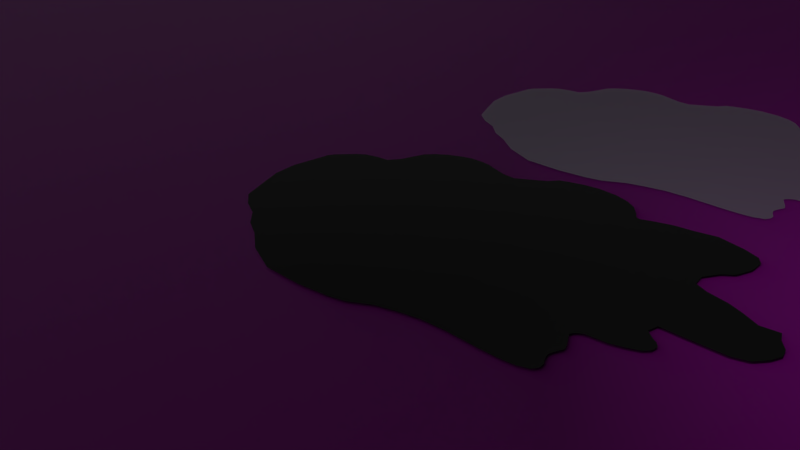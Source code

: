 # Source: spills.blend  (saved by Blender 2.79.0; exported with 4.5.12 LTS)
import bpy
from mathutils import Matrix  # noqa: F401  (used for matrix-valued properties, if any)

bpy.ops.wm.read_factory_settings(use_empty=True)
scene = bpy.context.scene
scene.name = 'Scene'

# ---- collections
col_collection_1 = bpy.data.collections.new('Collection 1'); scene.collection.children.link(col_collection_1)

# ---- images (referenced by path relative to the original .blend; pixels are not part of the script)
import os
ASSET_DIR = os.environ.get("B2B_ASSET_DIR", "")  # directory of the original .blend (textures are referenced by path, not embedded)
HERE = os.path.dirname(os.path.abspath(__file__))  # packed textures are extracted next to this script under _unpacked/

def load_image(name, relpath, width, height, colorspace="sRGB"):
    """Load a texture the original file referenced (path relative to the .blend, or extracted next to this script)."""
    p = next((c for c in (os.path.join(HERE, relpath), os.path.join(ASSET_DIR, relpath)) if relpath and os.path.exists(c)), "")
    if p:
        img = bpy.data.images.load(p, check_existing=True)
        img.name = name
    else:  # same state as the original file: an image datablock whose file is absent (Cycles renders it pink)
        img = bpy.data.images.new(name, width, height)
        img.source = "FILE"
        img.filepath = "//" + (relpath or name)
    img.colorspace_settings.name = colorspace
    return img
img_floortiles_tif = load_image('floorTiles.tif', 'floorTiles.tif', 1024, 1024, 'sRGB')
img_floortilesnormal_tif = load_image('floorTilesNormal.tif', 'floorTilesNormal.tif', 1024, 1024, 'Non-Color')

# ---- materials (node trees are filled in below, after node groups)
mat_oil = bpy.data.materials.new('oil')
mat_oil.alpha_threshold = 0.0
mat_oil.roughness = 0.5
mat_water = bpy.data.materials.new('water')
mat_water.alpha_threshold = 0.0
mat_water.roughness = 0.5
mat_floortiles = bpy.data.materials.new('floorTiles')
mat_floortiles.alpha_threshold = 0.0
mat_floortiles.roughness = 0.5

# ---- material node trees
mat_oil.use_nodes = True; mat_oil.node_tree.nodes.clear()
_N = mat_oil.node_tree.nodes; _L = mat_oil.node_tree.links
n0 = _N.new('ShaderNodeOutputMaterial'); n0.name = 'Material Output'; n0.location = (300, 300)
n1 = _N.new('ShaderNodeBsdfPrincipled'); n1.name = 'Principled BSDF'; n1.location = (112, 343)
n1.width = 150
n1.subsurface_method = 'BURLEY'
n1.inputs[0].default_value = (0.02386, 0.02386, 0.02386, 1.0)
n1.inputs[1].default_value = 1.0
n1.inputs[3].default_value = 1.45
n1.inputs[9].default_value = (1.0, 1.0, 1.0)
n1.inputs[19].default_value = 0.1647
_L.new(n1.outputs[0], n0.inputs[0])
n0.is_active_output = True
mat_water.use_nodes = True; mat_water.node_tree.nodes.clear()
_N = mat_water.node_tree.nodes; _L = mat_water.node_tree.links
n0 = _N.new('ShaderNodeBsdfPrincipled'); n0.name = 'Principled BSDF'; n0.location = (-67, 377)
n0.width = 150
n0.subsurface_method = 'BURLEY'
n0.inputs[0].default_value = (0.8, 0.8, 1.0, 1.0)
n0.inputs[3].default_value = 1.45
n0.inputs[9].default_value = (1.0, 1.0, 1.0)
n1 = _N.new('ShaderNodeBsdfTransparent'); n1.name = 'Transparent BSDF'; n1.location = (155, 132)
n2 = _N.new('ShaderNodeMixShader'); n2.name = 'Mix Shader.001'; n2.location = (270, 335)
n3 = _N.new('ShaderNodeBsdfAnisotropic'); n3.name = 'Glossy BSDF'; n3.location = (-37, 580)
n3.distribution = 'GGX'
n3.inputs[1].default_value = 0.5541
n4 = _N.new('ShaderNodeOutputMaterial'); n4.name = 'Material Output'; n4.location = (634, 240)
n5 = _N.new('ShaderNodeMixShader'); n5.name = 'Mix Shader'; n5.location = (448, 211)
_L.new(n5.outputs[0], n4.inputs[0])
_L.new(n1.outputs[0], n5.inputs[2])
_L.new(n3.outputs[0], n2.inputs[1])
_L.new(n0.outputs[0], n2.inputs[2])
_L.new(n2.outputs[0], n5.inputs[1])
n4.is_active_output = True
mat_floortiles.use_nodes = True; mat_floortiles.node_tree.nodes.clear()
_N = mat_floortiles.node_tree.nodes; _L = mat_floortiles.node_tree.links
n0 = _N.new('ShaderNodeOutputMaterial'); n0.name = 'Material Output'; n0.location = (211, 51)
n1 = _N.new('ShaderNodeBsdfPrincipled'); n1.name = 'Principled BSDF'; n1.location = (-50, 96)
n1.width = 150
n1.subsurface_method = 'BURLEY'
n1.inputs[3].default_value = 1.45
n1.inputs[9].default_value = (1.0, 1.0, 1.0)
n1.inputs[19].default_value = 0.05017
n2 = _N.new('ShaderNodeTexImage'); n2.name = 'Image Texture'; n2.location = (-266, 20)
n2.width = 140
n2.image = img_floortiles_tif
n3 = _N.new('ShaderNodeNormalMap'); n3.name = 'Normal Map'; n3.location = (-255, -310)
n4 = _N.new('ShaderNodeTexImage'); n4.name = 'Image Texture.001'; n4.location = (-441, -287)
n4.width = 140
n4.image = img_floortilesnormal_tif
_L.new(n1.outputs[0], n0.inputs[0])
_L.new(n2.outputs[0], n1.inputs[0])
_L.new(n3.outputs[0], n1.inputs[5])
_L.new(n4.outputs[0], n3.inputs[1])
n0.is_active_output = True

# ---- world
world_world = bpy.data.worlds.new('World'); scene.world = world_world
world_world.color = (0.05088, 0.05088, 0.05088)
world_world.use_sun_shadow = False
world_world.sun_shadow_jitter_overblur = 0.0
world_world.cycles.sampling_method = 'MANUAL'

# ---- cameras
cam_camera = bpy.data.cameras.new('Camera')
cam_camera.clip_end = 100.0
cam_camera.lens = 35.0
cam_camera.sensor_width = 32.0
cam_camera.sensor_height = 18.0
cam_camera.ortho_scale = 7.314
cam_camera.dof.focus_distance = 0.0

# ---- lights
light_lamp = bpy.data.lights.new('Lamp', 'POINT')
light_lamp.transmission_factor = 0.0
light_lamp.cutoff_distance = 30.0
light_lamp.energy = 100.0
light_lamp.shadow_buffer_clip_start = 1.001
light_lamp.shadow_soft_size = 0.1
light_lamp.shadow_maximum_resolution = 0.006
light_lamp.use_absolute_resolution = True

# ---- meshes
me_plane = bpy.data.meshes.new('Plane')
me_plane.from_pydata([(0.3724, 0.5057, 0.06017), (0.37, 0.5087, 0.06017), (0.3751, 0.501, 0.06017), (0.3774, 0.4976, 0.06017), (0.3799, 0.4947, 0.06017), (0.3876, 0.4911, 0.06017), (0.3818, 0.4926, 0.06017), (0.3846, 0.4919, 0.06017), (0.39, 0.4912, 0.06017), (0.4185, 0.5037, 0.06017), (0.4536, 0.5162, 0.06017), (0.4912, 0.5221, 0.06017), (0.5405, 0.5346, 0.06017), (0.6007, 0.5229, 0.06017), (0.635, 0.5104, 0.06017), (0.6484, 0.4928, 0.06017), (0.65, 0.4569, 0.06017), (0.6383, 0.4193, 0.06017), (0.6174, 0.4009, 0.06017), (0.599, 0.3674, 0.06017), (0.604, 0.339, 0.06017), (0.6308, 0.3273, 0.06017), (0.6768, 0.3189, 0.06017), (0.7085, 0.3072, 0.06017), (0.7445, 0.2905, 0.06017), (0.7813, 0.2964, 0.06017), (0.7905, 0.2755, 0.06017), (0.8072, 0.2546, 0.06017), (0.8122, 0.2337, 0.06017), (0.8038, 0.2111, 0.06017), (0.7855, 0.186, 0.06017), (0.7545, 0.1743, 0.06017), (0.7102, 0.1718, 0.06017), (0.6726, 0.1701, 0.06017), (0.6333, 0.1685, 0.06017), (0.6291, 0.1459, 0.06017), (0.639, 0.1375, 0.06017), (0.6477, 0.1308, 0.06017), (0.6568, 0.1261, 0.06017), (0.6656, 0.1164, 0.06017), (0.6645, 0.1013, 0.06017), (0.6535, 0.08849, 0.06017), (0.6313, 0.07774, 0.06017), (0.6064, 0.06833, 0.06017), (0.5634, 0.06195, 0.06017), (0.5563, 0.05731, 0.06017), (0.5507, 0.05167, 0.06017), (0.5478, 0.04506, 0.06017), (0.5519, 0.03728, 0.06017), (0.5577, 0.02737, 0.06017), (0.5637, 0.01804, 0.06017), (0.569, 0.00501, 0.06017), (0.5647, -0.006072, 0.06017), (0.5631, -0.01035, 0.06017), (0.5592, -0.02376, 0.06017), (0.561, -0.03154, 0.06017), (0.5635, -0.03796, 0.06017), (0.5668, -0.04359, 0.06017), (0.5705, -0.04904, 0.06017), (0.5725, -0.06148, 0.06017), (0.5653, -0.0749, 0.06017), (0.5559, -0.0784, 0.06017), (0.5441, -0.08384, 0.06017), (0.5235, -0.08753, 0.06017), (0.5021, -0.08967, 0.06017), (0.4801, -0.09123, 0.06017), (0.4557, -0.09188, 0.06017), (0.4001, -0.09333, 0.06017), (0.3488, -0.09914, 0.06017), (0.3077, -0.1103, 0.06017), (0.2661, -0.1248, 0.06017), (0.222, -0.1528, 0.06017), (0.1853, -0.164, 0.06017), (0.1171, -0.1756, 0.06017), (0.03239, -0.1794, 0.06017), (-0.04453, -0.1519, 0.06017), (-0.09726, -0.117, 0.06017), (-0.1425, -0.09565, 0.06017), (-0.1787, -0.06499, 0.06017), (-0.2226, -0.04618, 0.06017), (-0.2602, -0.01902, 0.06017), (-0.2888, 0.0402, 0.06017), (-0.3139, 0.09454, 0.06017), (-0.3243, 0.1531, 0.06017), (-0.3174, 0.2436, 0.06017), (0.3498, 0.5312, 0.06017), (0.3272, 0.5445, 0.06017), (0.3088, 0.5504, 0.06017), (0.2896, 0.5554, 0.06017), (0.267, 0.5562, 0.06017), (0.2445, 0.5571, 0.06017), (0.211, 0.5512, 0.06017), (0.1743, 0.5387, 0.06017), (0.1559, 0.5303, 0.06017), (0.14, 0.5086, 0.06017), (0.1207, 0.4944, 0.06017), (0.09651, 0.4785, 0.06017), (0.07728, 0.4659, 0.06017), (0.04718, 0.4668, 0.06017), (0.02796, 0.4718, 0.06017), (0.009564, 0.4768, 0.06017), (-0.01384, 0.4843, 0.06017), (-0.03725, 0.486, 0.06017), (-0.06484, 0.4843, 0.06017), (-0.08657, 0.4776, 0.06017), (-0.1208, 0.4609, 0.06017), (-0.1459, 0.4409, 0.06017), (-0.1626, 0.4208, 0.06017), (-0.1693, 0.3974, 0.06017), (-0.1802, 0.3589, 0.06017), (-0.1978, 0.3322, 0.06017), (-0.2262, 0.328, 0.06017), (-0.2588, 0.318, 0.06017), (-0.2763, 0.3038, 0.06017), (-0.2905, 0.287, 0.06017), (-0.3106, 0.2636, 0.06017), (-0.319, 0.2444, 0.06017)], [(5, 7), (5, 8)], [(1, 85, 86, 87, 88, 89, 90, 91, 92, 93, 94, 95, 96, 97, 98, 99, 100, 101, 102, 103, 104, 105, 106, 107, 108, 109, 110, 111, 112, 113, 114, 115, 116, 84, 83, 82, 81, 80, 79, 78, 77, 76, 75, 74, 73, 72, 71, 70, 69, 68, 67, 66, 65, 64, 63, 62, 61, 60, 59, 58, 57, 56, 55, 54, 53, 52, 51, 50, 49, 48, 47, 46, 45, 44, 43, 42, 41, 40, 39, 38, 37, 36, 35, 34, 33, 32, 31, 30, 29, 28, 27, 26, 25, 24, 23, 22, 21, 20, 19, 18, 17, 16, 15, 14, 13, 12, 11, 10, 9, 8, 7, 6, 4, 3, 2, 0)])
me_plane.materials.append(mat_oil)
me_plane.use_remesh_preserve_volume = False
me_plane.use_remesh_preserve_attributes = False
me_plane.use_mirror_vertex_groups = False
me_plane.update()
me_plane_001 = bpy.data.meshes.new('Plane.001')
me_plane_001.from_pydata([(0.3724, 0.5057, 0.06017), (0.37, 0.5087, 0.06017), (0.3751, 0.501, 0.06017), (0.3774, 0.4976, 0.06017), (0.3799, 0.4947, 0.06017), (0.3876, 0.4911, 0.06017), (0.3818, 0.4926, 0.06017), (0.3846, 0.4919, 0.06017), (0.39, 0.4912, 0.06017), (0.4185, 0.5037, 0.06017), (0.4536, 0.5162, 0.06017), (0.4912, 0.5221, 0.06017), (0.5405, 0.5346, 0.06017), (0.6007, 0.5229, 0.06017), (0.635, 0.5104, 0.06017), (0.6484, 0.4928, 0.06017), (0.65, 0.4569, 0.06017), (0.6383, 0.4193, 0.06017), (0.6174, 0.4009, 0.06017), (0.599, 0.3674, 0.06017), (0.604, 0.339, 0.06017), (0.6308, 0.3273, 0.06017), (0.6768, 0.3189, 0.06017), (0.7085, 0.3072, 0.06017), (0.7445, 0.2905, 0.06017), (0.7813, 0.2964, 0.06017), (0.7905, 0.2755, 0.06017), (0.8072, 0.2546, 0.06017), (0.8122, 0.2337, 0.06017), (0.8038, 0.2111, 0.06017), (0.7855, 0.186, 0.06017), (0.7545, 0.1743, 0.06017), (0.7102, 0.1718, 0.06017), (0.6726, 0.1701, 0.06017), (0.6333, 0.1685, 0.06017), (0.6291, 0.1459, 0.06017), (0.639, 0.1375, 0.06017), (0.6477, 0.1308, 0.06017), (0.6568, 0.1261, 0.06017), (0.6656, 0.1164, 0.06017), (0.6645, 0.1013, 0.06017), (0.6535, 0.08849, 0.06017), (0.6313, 0.07774, 0.06017), (0.6064, 0.06833, 0.06017), (0.5634, 0.06195, 0.06017), (0.5563, 0.05731, 0.06017), (0.5507, 0.05167, 0.06017), (0.5478, 0.04506, 0.06017), (0.5519, 0.03728, 0.06017), (0.5577, 0.02737, 0.06017), (0.5637, 0.01804, 0.06017), (0.569, 0.00501, 0.06017), (0.5647, -0.006072, 0.06017), (0.5631, -0.01035, 0.06017), (0.5592, -0.02376, 0.06017), (0.561, -0.03154, 0.06017), (0.5635, -0.03796, 0.06017), (0.5668, -0.04359, 0.06017), (0.5705, -0.04904, 0.06017), (0.5725, -0.06148, 0.06017), (0.5653, -0.0749, 0.06017), (0.5559, -0.0784, 0.06017), (0.5441, -0.08384, 0.06017), (0.5235, -0.08753, 0.06017), (0.5021, -0.08967, 0.06017), (0.4801, -0.09123, 0.06017), (0.4557, -0.09188, 0.06017), (0.4001, -0.09333, 0.06017), (0.3488, -0.09914, 0.06017), (0.3077, -0.1103, 0.06017), (0.2661, -0.1248, 0.06017), (0.222, -0.1528, 0.06017), (0.1853, -0.164, 0.06017), (0.1171, -0.1756, 0.06017), (0.03239, -0.1794, 0.06017), (-0.04453, -0.1519, 0.06017), (-0.09726, -0.117, 0.06017), (-0.1425, -0.09565, 0.06017), (-0.1787, -0.06499, 0.06017), (-0.2226, -0.04618, 0.06017), (-0.2602, -0.01902, 0.06017), (-0.2888, 0.0402, 0.06017), (-0.3139, 0.09454, 0.06017), (-0.3243, 0.1531, 0.06017), (-0.3174, 0.2436, 0.06017), (0.3498, 0.5312, 0.06017), (0.3272, 0.5445, 0.06017), (0.3088, 0.5504, 0.06017), (0.2896, 0.5554, 0.06017), (0.267, 0.5562, 0.06017), (0.2445, 0.5571, 0.06017), (0.211, 0.5512, 0.06017), (0.1743, 0.5387, 0.06017), (0.1559, 0.5303, 0.06017), (0.14, 0.5086, 0.06017), (0.1207, 0.4944, 0.06017), (0.09651, 0.4785, 0.06017), (0.07728, 0.4659, 0.06017), (0.04718, 0.4668, 0.06017), (0.02796, 0.4718, 0.06017), (0.009564, 0.4768, 0.06017), (-0.01384, 0.4843, 0.06017), (-0.03725, 0.486, 0.06017), (-0.06484, 0.4843, 0.06017), (-0.08657, 0.4776, 0.06017), (-0.1208, 0.4609, 0.06017), (-0.1459, 0.4409, 0.06017), (-0.1626, 0.4208, 0.06017), (-0.1693, 0.3974, 0.06017), (-0.1802, 0.3589, 0.06017), (-0.1978, 0.3322, 0.06017), (-0.2262, 0.328, 0.06017), (-0.2588, 0.318, 0.06017), (-0.2763, 0.3038, 0.06017), (-0.2905, 0.287, 0.06017), (-0.3106, 0.2636, 0.06017), (-0.319, 0.2444, 0.06017)], [(5, 7), (5, 8)], [(1, 85, 86, 87, 88, 89, 90, 91, 92, 93, 94, 95, 96, 97, 98, 99, 100, 101, 102, 103, 104, 105, 106, 107, 108, 109, 110, 111, 112, 113, 114, 115, 116, 84, 83, 82, 81, 80, 79, 78, 77, 76, 75, 74, 73, 72, 71, 70, 69, 68, 67, 66, 65, 64, 63, 62, 61, 60, 59, 58, 57, 56, 55, 54, 53, 52, 51, 50, 49, 48, 47, 46, 45, 44, 43, 42, 41, 40, 39, 38, 37, 36, 35, 34, 33, 32, 31, 30, 29, 28, 27, 26, 25, 24, 23, 22, 21, 20, 19, 18, 17, 16, 15, 14, 13, 12, 11, 10, 9, 8, 7, 6, 4, 3, 2, 0)])
me_plane_001.materials.append(mat_water)
me_plane_001.use_remesh_preserve_volume = False
me_plane_001.use_remesh_preserve_attributes = False
me_plane_001.use_mirror_vertex_groups = False
me_plane_001.update()
me_plane_018 = bpy.data.meshes.new('Plane.018')
me_plane_018.from_pydata([(-1.0, -1.0, 0.0), (1.0, -1.0, 0.0), (-1.0, 1.0, 0.0), (1.0, 1.0, 0.0), (-0.9982, 0.9853, -1.164e-10), (1.796, 0.9853, -1.164e-10), (-0.9982, 2.985, -1.164e-10), (1.796, 2.985, -1.164e-10), (0.9291, -1.0, -1.164e-10), (4.4, -1.0, -1.164e-10), (0.9291, 1.0, -1.164e-10), (4.4, 1.0, -1.164e-10)], [], [(0, 1, 3, 2), (4, 5, 7, 6), (8, 9, 11, 10)])
_uv = me_plane_018.uv_layers.new(name='UVMap')
_uv.uv.foreach_set('vector', [-0.5001, -0.6129, 2.07, -0.6129, 2.07, 1.958, -0.5001, 1.958, 2.091, 1.848, -1.489, 1.848, -1.489, -0.7146, 2.091, -0.7146, -1.212, -0.8319, 3.452, -0.8073, 3.452, 1.845, -1.206, 1.834])
me_plane_018.materials.append(mat_floortiles)
me_plane_018.use_remesh_preserve_volume = False
me_plane_018.use_remesh_preserve_attributes = False
me_plane_018.use_mirror_vertex_groups = False
me_plane_018.update()

# ---- objects
ob_oil = bpy.data.objects.new('oil', me_plane)
ob_lamp = bpy.data.objects.new('Lamp', light_lamp)
ob_camera = bpy.data.objects.new('Camera', cam_camera)
ob_water = bpy.data.objects.new('water', me_plane_001)
ob_floor = bpy.data.objects.new('floor', me_plane_018)

# ---- transforms, parenting, visibility, modifiers, constraints
ob_oil.location = (-0.3008, -0.362, -0.03774)
ob_oil.scale = (6.373, 6.373, 6.373)
ob_oil.lineart.crease_threshold = 0.0
ob_lamp.location = (4.076, 1.005, 5.904)
ob_lamp.rotation_euler = (0.6503, 0.05522, 1.866)
ob_lamp.lock_rotations_4d = False
ob_lamp.empty_display_type = 'ARROWS'
ob_lamp.color = (0.0, 0.0, 0.0, 0.0)
ob_lamp.lineart.crease_threshold = 0.0
ob_camera.location = (7.481, -6.508, 5.344)
ob_camera.rotation_euler = (1.109, 0.0, 0.8149)
ob_camera.lock_rotations_4d = False
ob_camera.empty_display_type = 'ARROWS'
ob_camera.color = (0.0, 0.0, 0.0, 0.0)
ob_camera.display_type = 'WIRE'
ob_camera.lineart.crease_threshold = 0.0
ob_water.location = (-0.3008, 4.428, -0.03774)
ob_water.scale = (6.373, 6.373, 6.373)
ob_water.lineart.crease_threshold = 0.0
ob_floor.location = (43.56, 10.99, 0.3171)
ob_floor.scale = (-16.49, 17.21, 38.85)
ob_floor.lineart.crease_threshold = 0.0

# ---- collection membership
col_collection_1.objects.link(ob_oil)
col_collection_1.objects.link(ob_lamp)
col_collection_1.objects.link(ob_camera)
col_collection_1.objects.link(ob_water)
col_collection_1.objects.link(ob_floor)

# ---- scene / render settings (as saved in the file)
scene.camera = ob_camera
scene.frame_start = 1; scene.frame_end = 250; scene.frame_set(1)
scene.render.engine = 'CYCLES'
scene.render.resolution_percentage = 50
scene.render.dither_intensity = 0.0
scene.cycles.use_denoising = False
scene.cycles.samples = 128
scene.cycles.sampling_pattern = 'TABULATED_SOBOL'
scene.cycles.use_adaptive_sampling = False
scene.cycles.use_light_tree = False
scene.cycles.blur_glossy = 0.0
scene.cycles.sample_clamp_indirect = 0.0
scene.view_settings.view_transform = 'Standard'
bpy.context.view_layer.update()
